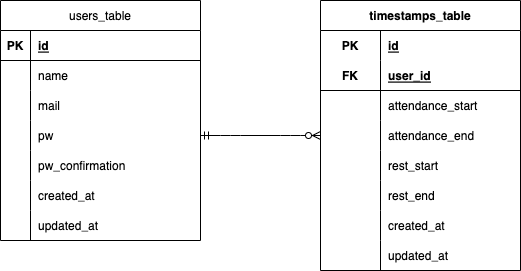

The diagram above was exported from draw.io. Its source (the exported page's mxGraphModel, read from the mxfile embedded in the PNG):
<mxGraphModel dx="705" dy="456" grid="1" gridSize="10" guides="1" tooltips="1" connect="1" arrows="1" fold="1" page="1" pageScale="1" pageWidth="827" pageHeight="1169" math="0" shadow="0">
  <root>
    <mxCell id="0" />
    <mxCell id="1" parent="0" />
    <mxCell id="2" value="users_table" style="shape=table;startSize=30;container=1;collapsible=1;childLayout=tableLayout;fixedRows=1;rowLines=0;fontStyle=0;align=center;resizeLast=1;" vertex="1" parent="1">
      <mxGeometry x="40" y="40" width="200" height="240" as="geometry" />
    </mxCell>
    <mxCell id="3" value="" style="shape=tableRow;horizontal=0;startSize=0;swimlaneHead=0;swimlaneBody=0;fillColor=none;collapsible=0;dropTarget=0;points=[[0,0.5],[1,0.5]];portConstraint=eastwest;top=0;left=0;right=0;bottom=1;" vertex="1" parent="2">
      <mxGeometry y="30" width="200" height="30" as="geometry" />
    </mxCell>
    <mxCell id="4" value="PK" style="shape=partialRectangle;connectable=0;fillColor=none;top=0;left=0;bottom=0;right=0;fontStyle=1;overflow=hidden;" vertex="1" parent="3">
      <mxGeometry width="30" height="30" as="geometry">
        <mxRectangle width="30" height="30" as="alternateBounds" />
      </mxGeometry>
    </mxCell>
    <mxCell id="5" value="id" style="shape=partialRectangle;connectable=0;fillColor=none;top=0;left=0;bottom=0;right=0;align=left;spacingLeft=6;fontStyle=5;overflow=hidden;" vertex="1" parent="3">
      <mxGeometry x="30" width="170" height="30" as="geometry">
        <mxRectangle width="170" height="30" as="alternateBounds" />
      </mxGeometry>
    </mxCell>
    <mxCell id="6" value="" style="shape=tableRow;horizontal=0;startSize=0;swimlaneHead=0;swimlaneBody=0;fillColor=none;collapsible=0;dropTarget=0;points=[[0,0.5],[1,0.5]];portConstraint=eastwest;top=0;left=0;right=0;bottom=0;" vertex="1" parent="2">
      <mxGeometry y="60" width="200" height="30" as="geometry" />
    </mxCell>
    <mxCell id="7" value="" style="shape=partialRectangle;connectable=0;fillColor=none;top=0;left=0;bottom=0;right=0;editable=1;overflow=hidden;" vertex="1" parent="6">
      <mxGeometry width="30" height="30" as="geometry">
        <mxRectangle width="30" height="30" as="alternateBounds" />
      </mxGeometry>
    </mxCell>
    <mxCell id="8" value="name" style="shape=partialRectangle;connectable=0;fillColor=none;top=0;left=0;bottom=0;right=0;align=left;spacingLeft=6;overflow=hidden;" vertex="1" parent="6">
      <mxGeometry x="30" width="170" height="30" as="geometry">
        <mxRectangle width="170" height="30" as="alternateBounds" />
      </mxGeometry>
    </mxCell>
    <mxCell id="9" value="" style="shape=tableRow;horizontal=0;startSize=0;swimlaneHead=0;swimlaneBody=0;fillColor=none;collapsible=0;dropTarget=0;points=[[0,0.5],[1,0.5]];portConstraint=eastwest;top=0;left=0;right=0;bottom=0;" vertex="1" parent="2">
      <mxGeometry y="90" width="200" height="30" as="geometry" />
    </mxCell>
    <mxCell id="10" value="" style="shape=partialRectangle;connectable=0;fillColor=none;top=0;left=0;bottom=0;right=0;editable=1;overflow=hidden;" vertex="1" parent="9">
      <mxGeometry width="30" height="30" as="geometry">
        <mxRectangle width="30" height="30" as="alternateBounds" />
      </mxGeometry>
    </mxCell>
    <mxCell id="11" value="mail" style="shape=partialRectangle;connectable=0;fillColor=none;top=0;left=0;bottom=0;right=0;align=left;spacingLeft=6;overflow=hidden;" vertex="1" parent="9">
      <mxGeometry x="30" width="170" height="30" as="geometry">
        <mxRectangle width="170" height="30" as="alternateBounds" />
      </mxGeometry>
    </mxCell>
    <mxCell id="12" value="" style="shape=tableRow;horizontal=0;startSize=0;swimlaneHead=0;swimlaneBody=0;fillColor=none;collapsible=0;dropTarget=0;points=[[0,0.5],[1,0.5]];portConstraint=eastwest;top=0;left=0;right=0;bottom=0;" vertex="1" parent="2">
      <mxGeometry y="120" width="200" height="30" as="geometry" />
    </mxCell>
    <mxCell id="13" value="" style="shape=partialRectangle;connectable=0;fillColor=none;top=0;left=0;bottom=0;right=0;editable=1;overflow=hidden;" vertex="1" parent="12">
      <mxGeometry width="30" height="30" as="geometry">
        <mxRectangle width="30" height="30" as="alternateBounds" />
      </mxGeometry>
    </mxCell>
    <mxCell id="14" value="pw" style="shape=partialRectangle;connectable=0;fillColor=none;top=0;left=0;bottom=0;right=0;align=left;spacingLeft=6;overflow=hidden;" vertex="1" parent="12">
      <mxGeometry x="30" width="170" height="30" as="geometry">
        <mxRectangle width="170" height="30" as="alternateBounds" />
      </mxGeometry>
    </mxCell>
    <mxCell id="28" value="" style="shape=tableRow;horizontal=0;startSize=0;swimlaneHead=0;swimlaneBody=0;fillColor=none;collapsible=0;dropTarget=0;points=[[0,0.5],[1,0.5]];portConstraint=eastwest;top=0;left=0;right=0;bottom=0;" vertex="1" parent="2">
      <mxGeometry y="150" width="200" height="30" as="geometry" />
    </mxCell>
    <mxCell id="29" value="" style="shape=partialRectangle;connectable=0;fillColor=none;top=0;left=0;bottom=0;right=0;editable=1;overflow=hidden;" vertex="1" parent="28">
      <mxGeometry width="30" height="30" as="geometry">
        <mxRectangle width="30" height="30" as="alternateBounds" />
      </mxGeometry>
    </mxCell>
    <mxCell id="30" value="pw_confirmation" style="shape=partialRectangle;connectable=0;fillColor=none;top=0;left=0;bottom=0;right=0;align=left;spacingLeft=6;overflow=hidden;" vertex="1" parent="28">
      <mxGeometry x="30" width="170" height="30" as="geometry">
        <mxRectangle width="170" height="30" as="alternateBounds" />
      </mxGeometry>
    </mxCell>
    <mxCell id="31" value="" style="shape=tableRow;horizontal=0;startSize=0;swimlaneHead=0;swimlaneBody=0;fillColor=none;collapsible=0;dropTarget=0;points=[[0,0.5],[1,0.5]];portConstraint=eastwest;top=0;left=0;right=0;bottom=0;" vertex="1" parent="2">
      <mxGeometry y="180" width="200" height="30" as="geometry" />
    </mxCell>
    <mxCell id="32" value="" style="shape=partialRectangle;connectable=0;fillColor=none;top=0;left=0;bottom=0;right=0;editable=1;overflow=hidden;" vertex="1" parent="31">
      <mxGeometry width="30" height="30" as="geometry">
        <mxRectangle width="30" height="30" as="alternateBounds" />
      </mxGeometry>
    </mxCell>
    <mxCell id="33" value="created_at" style="shape=partialRectangle;connectable=0;fillColor=none;top=0;left=0;bottom=0;right=0;align=left;spacingLeft=6;overflow=hidden;" vertex="1" parent="31">
      <mxGeometry x="30" width="170" height="30" as="geometry">
        <mxRectangle width="170" height="30" as="alternateBounds" />
      </mxGeometry>
    </mxCell>
    <mxCell id="34" value="" style="shape=tableRow;horizontal=0;startSize=0;swimlaneHead=0;swimlaneBody=0;fillColor=none;collapsible=0;dropTarget=0;points=[[0,0.5],[1,0.5]];portConstraint=eastwest;top=0;left=0;right=0;bottom=0;" vertex="1" parent="2">
      <mxGeometry y="210" width="200" height="30" as="geometry" />
    </mxCell>
    <mxCell id="35" value="" style="shape=partialRectangle;connectable=0;fillColor=none;top=0;left=0;bottom=0;right=0;editable=1;overflow=hidden;" vertex="1" parent="34">
      <mxGeometry width="30" height="30" as="geometry">
        <mxRectangle width="30" height="30" as="alternateBounds" />
      </mxGeometry>
    </mxCell>
    <mxCell id="36" value="updated_at" style="shape=partialRectangle;connectable=0;fillColor=none;top=0;left=0;bottom=0;right=0;align=left;spacingLeft=6;overflow=hidden;" vertex="1" parent="34">
      <mxGeometry x="30" width="170" height="30" as="geometry">
        <mxRectangle width="170" height="30" as="alternateBounds" />
      </mxGeometry>
    </mxCell>
    <mxCell id="15" value="timestamps_table" style="shape=table;startSize=30;container=1;collapsible=1;childLayout=tableLayout;fixedRows=1;rowLines=0;fontStyle=1;align=center;resizeLast=1;" vertex="1" parent="1">
      <mxGeometry x="360" y="40" width="200" height="270" as="geometry" />
    </mxCell>
    <mxCell id="16" value="" style="shape=tableRow;horizontal=0;startSize=0;swimlaneHead=0;swimlaneBody=0;fillColor=none;collapsible=0;dropTarget=0;points=[[0,0.5],[1,0.5]];portConstraint=eastwest;top=0;left=0;right=0;bottom=0;" vertex="1" parent="15">
      <mxGeometry y="30" width="200" height="30" as="geometry" />
    </mxCell>
    <mxCell id="17" value="PK" style="shape=partialRectangle;connectable=0;fillColor=none;top=0;left=0;bottom=0;right=0;fontStyle=1;overflow=hidden;" vertex="1" parent="16">
      <mxGeometry width="60" height="30" as="geometry">
        <mxRectangle width="60" height="30" as="alternateBounds" />
      </mxGeometry>
    </mxCell>
    <mxCell id="18" value="id" style="shape=partialRectangle;connectable=0;fillColor=none;top=0;left=0;bottom=0;right=0;align=left;spacingLeft=6;fontStyle=5;overflow=hidden;" vertex="1" parent="16">
      <mxGeometry x="60" width="140" height="30" as="geometry">
        <mxRectangle width="140" height="30" as="alternateBounds" />
      </mxGeometry>
    </mxCell>
    <mxCell id="19" value="" style="shape=tableRow;horizontal=0;startSize=0;swimlaneHead=0;swimlaneBody=0;fillColor=none;collapsible=0;dropTarget=0;points=[[0,0.5],[1,0.5]];portConstraint=eastwest;top=0;left=0;right=0;bottom=1;" vertex="1" parent="15">
      <mxGeometry y="60" width="200" height="30" as="geometry" />
    </mxCell>
    <mxCell id="20" value="FK" style="shape=partialRectangle;connectable=0;fillColor=none;top=0;left=0;bottom=0;right=0;fontStyle=1;overflow=hidden;" vertex="1" parent="19">
      <mxGeometry width="60" height="30" as="geometry">
        <mxRectangle width="60" height="30" as="alternateBounds" />
      </mxGeometry>
    </mxCell>
    <mxCell id="21" value="user_id" style="shape=partialRectangle;connectable=0;fillColor=none;top=0;left=0;bottom=0;right=0;align=left;spacingLeft=6;fontStyle=5;overflow=hidden;" vertex="1" parent="19">
      <mxGeometry x="60" width="140" height="30" as="geometry">
        <mxRectangle width="140" height="30" as="alternateBounds" />
      </mxGeometry>
    </mxCell>
    <mxCell id="22" value="" style="shape=tableRow;horizontal=0;startSize=0;swimlaneHead=0;swimlaneBody=0;fillColor=none;collapsible=0;dropTarget=0;points=[[0,0.5],[1,0.5]];portConstraint=eastwest;top=0;left=0;right=0;bottom=0;" vertex="1" parent="15">
      <mxGeometry y="90" width="200" height="30" as="geometry" />
    </mxCell>
    <mxCell id="23" value="" style="shape=partialRectangle;connectable=0;fillColor=none;top=0;left=0;bottom=0;right=0;editable=1;overflow=hidden;" vertex="1" parent="22">
      <mxGeometry width="60" height="30" as="geometry">
        <mxRectangle width="60" height="30" as="alternateBounds" />
      </mxGeometry>
    </mxCell>
    <mxCell id="24" value="attendance_start" style="shape=partialRectangle;connectable=0;fillColor=none;top=0;left=0;bottom=0;right=0;align=left;spacingLeft=6;overflow=hidden;" vertex="1" parent="22">
      <mxGeometry x="60" width="140" height="30" as="geometry">
        <mxRectangle width="140" height="30" as="alternateBounds" />
      </mxGeometry>
    </mxCell>
    <mxCell id="25" value="" style="shape=tableRow;horizontal=0;startSize=0;swimlaneHead=0;swimlaneBody=0;fillColor=none;collapsible=0;dropTarget=0;points=[[0,0.5],[1,0.5]];portConstraint=eastwest;top=0;left=0;right=0;bottom=0;" vertex="1" parent="15">
      <mxGeometry y="120" width="200" height="30" as="geometry" />
    </mxCell>
    <mxCell id="26" value="" style="shape=partialRectangle;connectable=0;fillColor=none;top=0;left=0;bottom=0;right=0;editable=1;overflow=hidden;" vertex="1" parent="25">
      <mxGeometry width="60" height="30" as="geometry">
        <mxRectangle width="60" height="30" as="alternateBounds" />
      </mxGeometry>
    </mxCell>
    <mxCell id="27" value="attendance_end" style="shape=partialRectangle;connectable=0;fillColor=none;top=0;left=0;bottom=0;right=0;align=left;spacingLeft=6;overflow=hidden;" vertex="1" parent="25">
      <mxGeometry x="60" width="140" height="30" as="geometry">
        <mxRectangle width="140" height="30" as="alternateBounds" />
      </mxGeometry>
    </mxCell>
    <mxCell id="40" value="" style="shape=tableRow;horizontal=0;startSize=0;swimlaneHead=0;swimlaneBody=0;fillColor=none;collapsible=0;dropTarget=0;points=[[0,0.5],[1,0.5]];portConstraint=eastwest;top=0;left=0;right=0;bottom=0;" vertex="1" parent="15">
      <mxGeometry y="150" width="200" height="30" as="geometry" />
    </mxCell>
    <mxCell id="41" value="" style="shape=partialRectangle;connectable=0;fillColor=none;top=0;left=0;bottom=0;right=0;editable=1;overflow=hidden;" vertex="1" parent="40">
      <mxGeometry width="60" height="30" as="geometry">
        <mxRectangle width="60" height="30" as="alternateBounds" />
      </mxGeometry>
    </mxCell>
    <mxCell id="42" value="rest_start" style="shape=partialRectangle;connectable=0;fillColor=none;top=0;left=0;bottom=0;right=0;align=left;spacingLeft=6;overflow=hidden;" vertex="1" parent="40">
      <mxGeometry x="60" width="140" height="30" as="geometry">
        <mxRectangle width="140" height="30" as="alternateBounds" />
      </mxGeometry>
    </mxCell>
    <mxCell id="43" value="" style="shape=tableRow;horizontal=0;startSize=0;swimlaneHead=0;swimlaneBody=0;fillColor=none;collapsible=0;dropTarget=0;points=[[0,0.5],[1,0.5]];portConstraint=eastwest;top=0;left=0;right=0;bottom=0;" vertex="1" parent="15">
      <mxGeometry y="180" width="200" height="30" as="geometry" />
    </mxCell>
    <mxCell id="44" value="" style="shape=partialRectangle;connectable=0;fillColor=none;top=0;left=0;bottom=0;right=0;editable=1;overflow=hidden;" vertex="1" parent="43">
      <mxGeometry width="60" height="30" as="geometry">
        <mxRectangle width="60" height="30" as="alternateBounds" />
      </mxGeometry>
    </mxCell>
    <mxCell id="45" value="rest_end" style="shape=partialRectangle;connectable=0;fillColor=none;top=0;left=0;bottom=0;right=0;align=left;spacingLeft=6;overflow=hidden;" vertex="1" parent="43">
      <mxGeometry x="60" width="140" height="30" as="geometry">
        <mxRectangle width="140" height="30" as="alternateBounds" />
      </mxGeometry>
    </mxCell>
    <mxCell id="46" value="" style="shape=tableRow;horizontal=0;startSize=0;swimlaneHead=0;swimlaneBody=0;fillColor=none;collapsible=0;dropTarget=0;points=[[0,0.5],[1,0.5]];portConstraint=eastwest;top=0;left=0;right=0;bottom=0;" vertex="1" parent="15">
      <mxGeometry y="210" width="200" height="30" as="geometry" />
    </mxCell>
    <mxCell id="47" value="" style="shape=partialRectangle;connectable=0;fillColor=none;top=0;left=0;bottom=0;right=0;editable=1;overflow=hidden;" vertex="1" parent="46">
      <mxGeometry width="60" height="30" as="geometry">
        <mxRectangle width="60" height="30" as="alternateBounds" />
      </mxGeometry>
    </mxCell>
    <mxCell id="48" value="created_at" style="shape=partialRectangle;connectable=0;fillColor=none;top=0;left=0;bottom=0;right=0;align=left;spacingLeft=6;overflow=hidden;" vertex="1" parent="46">
      <mxGeometry x="60" width="140" height="30" as="geometry">
        <mxRectangle width="140" height="30" as="alternateBounds" />
      </mxGeometry>
    </mxCell>
    <mxCell id="49" value="" style="shape=tableRow;horizontal=0;startSize=0;swimlaneHead=0;swimlaneBody=0;fillColor=none;collapsible=0;dropTarget=0;points=[[0,0.5],[1,0.5]];portConstraint=eastwest;top=0;left=0;right=0;bottom=0;" vertex="1" parent="15">
      <mxGeometry y="240" width="200" height="30" as="geometry" />
    </mxCell>
    <mxCell id="50" value="" style="shape=partialRectangle;connectable=0;fillColor=none;top=0;left=0;bottom=0;right=0;editable=1;overflow=hidden;" vertex="1" parent="49">
      <mxGeometry width="60" height="30" as="geometry">
        <mxRectangle width="60" height="30" as="alternateBounds" />
      </mxGeometry>
    </mxCell>
    <mxCell id="51" value="updated_at" style="shape=partialRectangle;connectable=0;fillColor=none;top=0;left=0;bottom=0;right=0;align=left;spacingLeft=6;overflow=hidden;" vertex="1" parent="49">
      <mxGeometry x="60" width="140" height="30" as="geometry">
        <mxRectangle width="140" height="30" as="alternateBounds" />
      </mxGeometry>
    </mxCell>
    <mxCell id="57" value="" style="edgeStyle=entityRelationEdgeStyle;fontSize=12;html=1;endArrow=ERzeroToMany;startArrow=ERmandOne;exitX=1;exitY=0.5;exitDx=0;exitDy=0;entryX=0;entryY=0.5;entryDx=0;entryDy=0;" edge="1" parent="1" source="12" target="25">
      <mxGeometry width="100" height="100" relative="1" as="geometry">
        <mxPoint x="330" y="240" as="sourcePoint" />
        <mxPoint x="430" y="140" as="targetPoint" />
      </mxGeometry>
    </mxCell>
  </root>
</mxGraphModel>